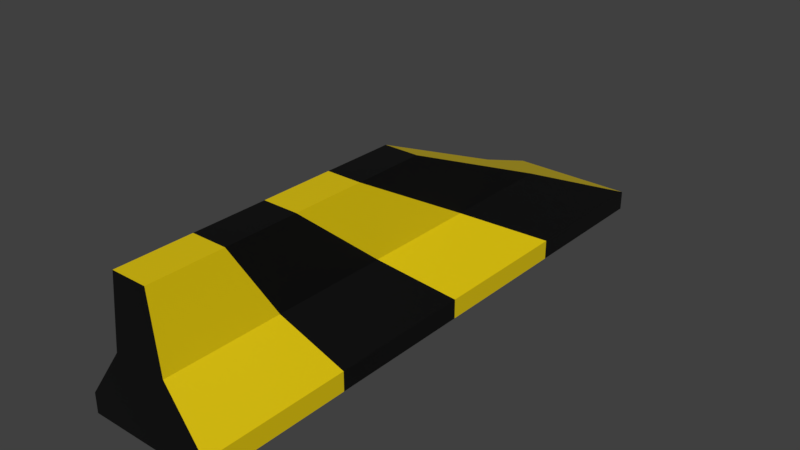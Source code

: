 # Source: barrier.blend  (saved by Blender 2.91.10; exported with 4.5.12 LTS)
import bpy
from mathutils import Matrix  # noqa: F401  (used for matrix-valued properties, if any)

bpy.ops.wm.read_factory_settings(use_empty=True)
scene = bpy.context.scene
scene.name = 'Scene'

# ---- collections
col_collection_1 = bpy.data.collections.new('Collection 1'); scene.collection.children.link(col_collection_1)

# ---- materials (node trees are filled in below, after node groups)
mat_material_001 = bpy.data.materials.new('Material.001')
mat_material_001.alpha_threshold = 0.0
mat_material_001.use_transparent_shadow = False
mat_material_001.roughness = 0.5
mat_material_001.specular_intensity = 0.0
mat_material = bpy.data.materials.new('Material')
mat_material.use_transparent_shadow = False
mat_material_002 = bpy.data.materials.new('Material.002')
mat_material_002.use_transparent_shadow = False

# ---- material node trees
mat_material.use_nodes = True; mat_material.node_tree.nodes.clear()
_N = mat_material.node_tree.nodes; _L = mat_material.node_tree.links
n0 = _N.new('ShaderNodeBsdfPrincipled'); n0.name = 'Principled BSDF'; n0.location = (10, 300)
n0.distribution = 'GGX'
n0.subsurface_method = 'BURLEY'
n0.inputs[0].default_value = (0.8, 0.5981, 0.0, 1.0)
n0.inputs[3].default_value = 1.45
n0.inputs[27].default_value = (0.0, 0.0, 0.0, 1.0)
n0.inputs[28].default_value = 1.0
n1 = _N.new('ShaderNodeOutputMaterial'); n1.name = 'Material Output'; n1.location = (300, 300)
_L.new(n0.outputs[0], n1.inputs[0])
n1.is_active_output = True
mat_material_002.use_nodes = True; mat_material_002.node_tree.nodes.clear()
_N = mat_material_002.node_tree.nodes; _L = mat_material_002.node_tree.links
n0 = _N.new('ShaderNodeBsdfPrincipled'); n0.name = 'Principled BSDF'; n0.location = (10, 300)
n0.distribution = 'GGX'
n0.subsurface_method = 'BURLEY'
n0.inputs[0].default_value = (0.0, 0.0, 0.0, 1.0)
n0.inputs[3].default_value = 1.45
n0.inputs[27].default_value = (0.0, 0.0, 0.0, 1.0)
n0.inputs[28].default_value = 1.0
n1 = _N.new('ShaderNodeOutputMaterial'); n1.name = 'Material Output'; n1.location = (300, 300)
_L.new(n0.outputs[0], n1.inputs[0])
n1.is_active_output = True

# ---- world
world_world = bpy.data.worlds.new('World'); scene.world = world_world
world_world.color = (0.05088, 0.05088, 0.05088)
world_world.use_sun_shadow = False
world_world.sun_shadow_jitter_overblur = 0.0
world_world.cycles.sampling_method = 'MANUAL'

# ---- meshes
me_cube_002 = bpy.data.meshes.new('Cube.002')
me_cube_002.from_pydata([(3.998, 0.7683, -0.4898), (3.998, -0.7246, -0.4898), (-2.798, -0.7246, -0.4898), (-2.798, 0.7683, -0.4898), (3.998, 0.7683, -0.2614), (3.998, -0.7246, -0.2614), (-2.798, -0.7246, -0.2614), (-2.798, 0.7683, -0.2614), (-2.798, 0.3307, 0.356), (-2.798, -0.287, 0.356), (-2.798, 0.2279, 1.211), (-2.798, -0.1842, 1.211), (0.6164, -0.1842, 1.211), (2.58, -0.287, 0.356), (0.6164, 0.2279, 1.211), (2.58, 0.3307, 0.356), (0.5995, 0.7683, -0.4898), (0.5995, -0.7246, -0.4898), (0.5995, 0.7683, -0.2614), (0.5995, -0.7246, -0.2614), (-0.1094, 0.3307, 0.356), (-0.1094, -0.287, 0.356), (-1.091, 0.2279, 1.211), (-1.091, -0.1842, 1.211), (-1.099, 0.7683, -0.4898), (-1.099, -0.7246, -0.4898), (-1.099, 0.7683, -0.2614), (-1.099, -0.7246, -0.2614), (-1.454, 0.3307, 0.356), (-1.454, -0.287, 0.356), (-1.945, 0.2279, 1.211), (-1.945, -0.1842, 1.211), (2.299, 0.7683, -0.4898), (2.299, -0.7246, -0.4898), (2.299, 0.7683, -0.2614), (2.299, -0.7246, -0.2614), (1.235, 0.3307, 0.356), (1.235, -0.287, 0.356), (-0.2373, 0.2279, 1.211), (-0.2373, -0.1842, 1.211)], [], [(24, 25, 2, 3), (7, 6, 9, 8), (0, 4, 5, 1), (25, 27, 6, 2), (2, 6, 7, 3), (26, 24, 3, 7), (8, 9, 11, 10), (35, 5, 13, 37), (37, 13, 12, 39), (13, 15, 14, 12), (4, 15, 13, 5), (31, 30, 10, 11), (28, 26, 7, 8), (30, 28, 8, 10), (38, 36, 20, 22), (36, 34, 18, 20), (39, 38, 22, 23), (29, 21, 23, 31), (27, 19, 21, 29), (34, 32, 16, 18), (33, 35, 19, 17), (32, 33, 17, 16), (6, 27, 29, 9), (9, 29, 31, 11), (22, 20, 28, 30), (20, 18, 26, 28), (23, 22, 30, 31), (18, 16, 24, 26), (17, 19, 27, 25), (16, 17, 25, 24), (0, 1, 33, 32), (1, 5, 35, 33), (4, 0, 32, 34), (12, 14, 38, 39), (15, 4, 34, 36), (14, 15, 36, 38), (21, 37, 39, 23), (19, 35, 37, 21)])
me_cube_002.polygons.foreach_set('material_index', [1, 2, 1, 1, 2, 1, 2, 2, 2, 1, 1, 1, 1, 1, 1, 1, 1, 2, 2, 1, 1, 1, 1, 1, 2, 2, 2, 2, 2, 2, 2, 2, 2, 2, 2, 2, 1, 1])
_uv = me_cube_002.uv_layers.new(name='UVMap')
_uv.uv.foreach_set('vector', [0.1164, 0.25, 0.08129, 0.25, 0.08129, 0.0, 0.1164, 1.018e-09, 0.9975, 0.8084, 0.8396, 0.8085, 0.8858, 0.3995, 0.9512, 0.3995, 0.9942, 0.01019, 0.9942, 0.1587, 0.8378, 0.1587, 0.8378, 0.01019, 0.3214, 7.906e-05, 0.3214, 0.1238, 0.1551, 0.1238, 0.1551, 7.701e-05, 0.8396, 0.9598, 0.8396, 0.8085, 0.9975, 0.8084, 0.9975, 0.9598, 0.3016, 1.796, 0.3016, 1.92, 0.1353, 1.92, 0.1353, 1.796, 0.9512, 0.3995, 0.8858, 0.3995, 0.8967, -0.1668, 0.9403, -0.1668, 0.654, 0.1238, 0.8203, 0.1238, 0.6815, 0.5336, 0.5499, 0.5336, 0.5499, 0.5336, 0.6815, 0.5336, 0.4894, 0.9999, 0.4058, 0.9999, 0.674, 0.4015, 0.674, 0.7454, 0.4819, 0.6882, 0.4819, 0.4588, 0.8091, 0.9116, 0.6666, 0.6613, 0.6719, 0.1793, 0.8193, 0.06578, 0.2328, 0.9032, 0.2388, 0.9634, 0.1551, 0.9634, 0.1491, 0.9032, 0.2669, 1.386, 0.3016, 1.796, 0.1353, 1.796, 0.1353, 1.386, 0.2188, 1.016, 0.2669, 1.386, 0.1353, 1.386, 0.1353, 1.016, 0.386, 1.016, 0.5301, 1.386, 0.3985, 1.386, 0.3024, 1.016, 0.5301, 1.386, 0.6342, 1.796, 0.4679, 1.796, 0.3985, 1.386, 0.4001, 0.9032, 0.4061, 0.9634, 0.3224, 0.9634, 0.3164, 0.9032, 0.2867, 0.5336, 0.4183, 0.5336, 0.3222, 0.9999, 0.2387, 0.9999, 0.3214, 0.1238, 0.4877, 0.1238, 0.4183, 0.5336, 0.2867, 0.5336, 0.6342, 1.796, 0.6342, 1.92, 0.4679, 1.92, 0.4679, 1.796, 0.654, 8.316e-05, 0.654, 0.1238, 0.4877, 0.1238, 0.4877, 8.111e-05, 0.1164, 0.75, 0.08129, 0.75, 0.08129, 0.5, 0.1164, 0.5, 0.1551, 0.1238, 0.3214, 0.1238, 0.2867, 0.5336, 0.1551, 0.5336, 0.1551, 0.5336, 0.2867, 0.5336, 0.2387, 0.9999, 0.1551, 0.9999, 0.3024, 1.016, 0.3985, 1.386, 0.2669, 1.386, 0.2188, 1.016, 0.3985, 1.386, 0.4679, 1.796, 0.3016, 1.796, 0.2669, 1.386, 0.3164, 0.9032, 0.3224, 0.9634, 0.2388, 0.9634, 0.2328, 0.9032, 0.4679, 1.796, 0.4679, 1.92, 0.3016, 1.92, 0.3016, 1.796, 0.4877, 8.111e-05, 0.4877, 0.1238, 0.3214, 0.1238, 0.3214, 7.906e-05, 0.1164, 0.5, 0.08129, 0.5, 0.08129, 0.25, 0.1164, 0.25, 0.1164, 1.0, 0.08129, 1.0, 0.08129, 0.75, 0.1164, 0.75, 0.8203, 8.52e-05, 0.8203, 0.1238, 0.654, 0.1238, 0.654, 8.316e-05, 0.8005, 1.796, 0.8005, 1.92, 0.6342, 1.92, 0.6342, 1.796, 0.4837, 0.9032, 0.4897, 0.9634, 0.4061, 0.9634, 0.4001, 0.9032, 0.6617, 1.386, 0.8005, 1.796, 0.6342, 1.796, 0.5301, 1.386, 0.4695, 1.016, 0.6617, 1.386, 0.5301, 1.386, 0.386, 1.016, 0.4183, 0.5336, 0.5499, 0.5336, 0.4058, 0.9999, 0.3222, 0.9999, 0.4877, 0.1238, 0.654, 0.1238, 0.5499, 0.5336, 0.4183, 0.5336])
me_cube_002.materials.append(mat_material_001)
me_cube_002.materials.append(mat_material)
me_cube_002.materials.append(mat_material_002)
me_cube_002.use_remesh_preserve_volume = False
me_cube_002.use_remesh_preserve_attributes = False
me_cube_002.use_mirror_vertex_groups = False
me_cube_002.update()

# ---- objects
ob_barrier = bpy.data.objects.new('Barrier', me_cube_002)

# ---- transforms, parenting, visibility, modifiers, constraints
ob_barrier.location = (0.0, 0.0, 0.0)
ob_barrier.rotation_euler = (0.0, -0.0, 1.564)
ob_barrier.lock_rotations_4d = False
ob_barrier.empty_display_type = 'ARROWS'
ob_barrier.lineart.crease_threshold = 0.0

# ---- collection membership
col_collection_1.objects.link(ob_barrier)

# ---- scene / render settings (as saved in the file)
scene.frame_start = 1; scene.frame_end = 250; scene.frame_set(2)
scene.render.engine = 'BLENDER_EEVEE_NEXT'
scene.render.resolution_x = 3840
scene.render.resolution_y = 2160
scene.render.resolution_percentage = 50
scene.render.dither_intensity = 0.0
scene.cycles.use_denoising = False
scene.cycles.samples = 128
scene.cycles.sampling_pattern = 'TABULATED_SOBOL'
scene.cycles.use_adaptive_sampling = False
scene.cycles.use_light_tree = False
scene.cycles.blur_glossy = 0.0
scene.cycles.sample_clamp_indirect = 0.0
scene.view_settings.view_transform = 'Standard'
bpy.context.view_layer.update()

# ---- added for rendering (the .blend has no active camera and no usable light): camera, sun
cam_auto = bpy.data.cameras.new('AutoCamera')
cam_auto.lens = 50.0
cam_auto.sensor_width = 36.0
cam_auto.clip_end = 1000.0
ob_auto_camera = bpy.data.objects.new('AutoCamera', cam_auto)
scene.collection.objects.link(ob_auto_camera)
ob_auto_camera.location = (6.62627, -7.37342, 5.67586)
ob_auto_camera.rotation_euler = (1.09748, -7.21219e-08, 0.694738)
scene.camera = ob_auto_camera
light_auto_sun = bpy.data.lights.new('AutoSun', 'SUN')
light_auto_sun.energy = 3.0
light_auto_sun.angle = 0.0523599
ob_auto_sun = bpy.data.objects.new('AutoSun', light_auto_sun)
scene.collection.objects.link(ob_auto_sun)
ob_auto_sun.rotation_euler = (0.872665, 0.174533, 0.523599)
bpy.context.view_layer.update()
